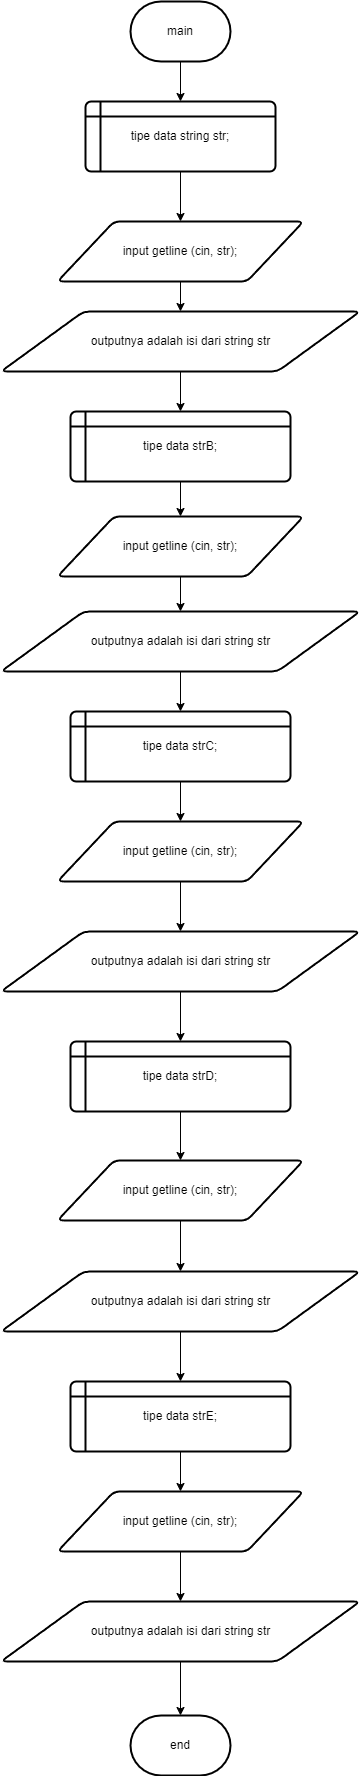

The diagram above was exported from draw.io. Its source (the exported page's mxGraphModel, read from the mxfile embedded in the PNG):
<mxGraphModel dx="1134" dy="651" grid="1" gridSize="10" guides="1" tooltips="1" connect="1" arrows="1" fold="1" page="1" pageScale="1" pageWidth="827" pageHeight="1169" math="0" shadow="0">
  <root>
    <mxCell id="0" />
    <mxCell id="1" parent="0" />
    <mxCell id="fqLBDKfmXoaSxWvz-H4--21" value="" style="edgeStyle=orthogonalEdgeStyle;rounded=0;orthogonalLoop=1;jettySize=auto;html=1;" edge="1" parent="1" source="fqLBDKfmXoaSxWvz-H4--1" target="fqLBDKfmXoaSxWvz-H4--2">
      <mxGeometry relative="1" as="geometry" />
    </mxCell>
    <mxCell id="fqLBDKfmXoaSxWvz-H4--1" value="main" style="strokeWidth=2;html=1;shape=mxgraph.flowchart.terminator;whiteSpace=wrap;" vertex="1" parent="1">
      <mxGeometry x="364" y="10" width="100" height="60" as="geometry" />
    </mxCell>
    <mxCell id="fqLBDKfmXoaSxWvz-H4--22" value="" style="edgeStyle=orthogonalEdgeStyle;rounded=0;orthogonalLoop=1;jettySize=auto;html=1;" edge="1" parent="1" source="fqLBDKfmXoaSxWvz-H4--2" target="fqLBDKfmXoaSxWvz-H4--3">
      <mxGeometry relative="1" as="geometry" />
    </mxCell>
    <mxCell id="fqLBDKfmXoaSxWvz-H4--2" value="tipe data string str;" style="shape=internalStorage;whiteSpace=wrap;html=1;dx=15;dy=15;rounded=1;arcSize=8;strokeWidth=2;" vertex="1" parent="1">
      <mxGeometry x="319" y="110" width="190" height="70" as="geometry" />
    </mxCell>
    <mxCell id="fqLBDKfmXoaSxWvz-H4--23" value="" style="edgeStyle=orthogonalEdgeStyle;rounded=0;orthogonalLoop=1;jettySize=auto;html=1;" edge="1" parent="1" source="fqLBDKfmXoaSxWvz-H4--3" target="fqLBDKfmXoaSxWvz-H4--4">
      <mxGeometry relative="1" as="geometry" />
    </mxCell>
    <mxCell id="fqLBDKfmXoaSxWvz-H4--3" value="input getline (cin, str);" style="shape=parallelogram;html=1;strokeWidth=2;perimeter=parallelogramPerimeter;whiteSpace=wrap;rounded=1;arcSize=12;size=0.23;" vertex="1" parent="1">
      <mxGeometry x="291" y="230" width="246" height="60" as="geometry" />
    </mxCell>
    <mxCell id="fqLBDKfmXoaSxWvz-H4--24" value="" style="edgeStyle=orthogonalEdgeStyle;rounded=0;orthogonalLoop=1;jettySize=auto;html=1;" edge="1" parent="1" source="fqLBDKfmXoaSxWvz-H4--4" target="fqLBDKfmXoaSxWvz-H4--5">
      <mxGeometry relative="1" as="geometry" />
    </mxCell>
    <mxCell id="fqLBDKfmXoaSxWvz-H4--4" value="outputnya adalah isi dari string str" style="shape=parallelogram;html=1;strokeWidth=2;perimeter=parallelogramPerimeter;whiteSpace=wrap;rounded=1;arcSize=12;size=0.23;" vertex="1" parent="1">
      <mxGeometry x="234.5" y="320" width="359" height="60" as="geometry" />
    </mxCell>
    <mxCell id="fqLBDKfmXoaSxWvz-H4--25" value="" style="edgeStyle=orthogonalEdgeStyle;rounded=0;orthogonalLoop=1;jettySize=auto;html=1;" edge="1" parent="1" source="fqLBDKfmXoaSxWvz-H4--5" target="fqLBDKfmXoaSxWvz-H4--6">
      <mxGeometry relative="1" as="geometry" />
    </mxCell>
    <mxCell id="fqLBDKfmXoaSxWvz-H4--5" value="tipe data strB;" style="shape=internalStorage;whiteSpace=wrap;html=1;dx=15;dy=15;rounded=1;arcSize=8;strokeWidth=2;" vertex="1" parent="1">
      <mxGeometry x="304" y="420" width="220" height="70" as="geometry" />
    </mxCell>
    <mxCell id="fqLBDKfmXoaSxWvz-H4--26" value="" style="edgeStyle=orthogonalEdgeStyle;rounded=0;orthogonalLoop=1;jettySize=auto;html=1;" edge="1" parent="1" source="fqLBDKfmXoaSxWvz-H4--6" target="fqLBDKfmXoaSxWvz-H4--7">
      <mxGeometry relative="1" as="geometry" />
    </mxCell>
    <mxCell id="fqLBDKfmXoaSxWvz-H4--6" value="input getline (cin, str);" style="shape=parallelogram;html=1;strokeWidth=2;perimeter=parallelogramPerimeter;whiteSpace=wrap;rounded=1;arcSize=12;size=0.23;" vertex="1" parent="1">
      <mxGeometry x="291" y="525" width="246" height="60" as="geometry" />
    </mxCell>
    <mxCell id="fqLBDKfmXoaSxWvz-H4--27" value="" style="edgeStyle=orthogonalEdgeStyle;rounded=0;orthogonalLoop=1;jettySize=auto;html=1;" edge="1" parent="1" source="fqLBDKfmXoaSxWvz-H4--7" target="fqLBDKfmXoaSxWvz-H4--8">
      <mxGeometry relative="1" as="geometry" />
    </mxCell>
    <mxCell id="fqLBDKfmXoaSxWvz-H4--7" value="outputnya adalah isi dari string str" style="shape=parallelogram;html=1;strokeWidth=2;perimeter=parallelogramPerimeter;whiteSpace=wrap;rounded=1;arcSize=12;size=0.23;" vertex="1" parent="1">
      <mxGeometry x="234.5" y="620" width="359" height="60" as="geometry" />
    </mxCell>
    <mxCell id="fqLBDKfmXoaSxWvz-H4--28" value="" style="edgeStyle=orthogonalEdgeStyle;rounded=0;orthogonalLoop=1;jettySize=auto;html=1;" edge="1" parent="1" source="fqLBDKfmXoaSxWvz-H4--8" target="fqLBDKfmXoaSxWvz-H4--9">
      <mxGeometry relative="1" as="geometry" />
    </mxCell>
    <mxCell id="fqLBDKfmXoaSxWvz-H4--8" value="tipe data strC;" style="shape=internalStorage;whiteSpace=wrap;html=1;dx=15;dy=15;rounded=1;arcSize=8;strokeWidth=2;" vertex="1" parent="1">
      <mxGeometry x="304" y="720" width="220" height="70" as="geometry" />
    </mxCell>
    <mxCell id="fqLBDKfmXoaSxWvz-H4--29" value="" style="edgeStyle=orthogonalEdgeStyle;rounded=0;orthogonalLoop=1;jettySize=auto;html=1;" edge="1" parent="1" source="fqLBDKfmXoaSxWvz-H4--9" target="fqLBDKfmXoaSxWvz-H4--10">
      <mxGeometry relative="1" as="geometry" />
    </mxCell>
    <mxCell id="fqLBDKfmXoaSxWvz-H4--9" value="input getline (cin, str);" style="shape=parallelogram;html=1;strokeWidth=2;perimeter=parallelogramPerimeter;whiteSpace=wrap;rounded=1;arcSize=12;size=0.23;" vertex="1" parent="1">
      <mxGeometry x="291" y="830" width="246" height="60" as="geometry" />
    </mxCell>
    <mxCell id="fqLBDKfmXoaSxWvz-H4--30" value="" style="edgeStyle=orthogonalEdgeStyle;rounded=0;orthogonalLoop=1;jettySize=auto;html=1;" edge="1" parent="1" source="fqLBDKfmXoaSxWvz-H4--10" target="fqLBDKfmXoaSxWvz-H4--11">
      <mxGeometry relative="1" as="geometry" />
    </mxCell>
    <mxCell id="fqLBDKfmXoaSxWvz-H4--10" value="outputnya adalah isi dari string str" style="shape=parallelogram;html=1;strokeWidth=2;perimeter=parallelogramPerimeter;whiteSpace=wrap;rounded=1;arcSize=12;size=0.23;" vertex="1" parent="1">
      <mxGeometry x="234.5" y="940" width="359" height="60" as="geometry" />
    </mxCell>
    <mxCell id="fqLBDKfmXoaSxWvz-H4--31" value="" style="edgeStyle=orthogonalEdgeStyle;rounded=0;orthogonalLoop=1;jettySize=auto;html=1;" edge="1" parent="1" source="fqLBDKfmXoaSxWvz-H4--11" target="fqLBDKfmXoaSxWvz-H4--12">
      <mxGeometry relative="1" as="geometry" />
    </mxCell>
    <mxCell id="fqLBDKfmXoaSxWvz-H4--11" value="tipe data strD;" style="shape=internalStorage;whiteSpace=wrap;html=1;dx=15;dy=15;rounded=1;arcSize=8;strokeWidth=2;" vertex="1" parent="1">
      <mxGeometry x="304" y="1050" width="220" height="70" as="geometry" />
    </mxCell>
    <mxCell id="fqLBDKfmXoaSxWvz-H4--32" value="" style="edgeStyle=orthogonalEdgeStyle;rounded=0;orthogonalLoop=1;jettySize=auto;html=1;" edge="1" parent="1" source="fqLBDKfmXoaSxWvz-H4--12" target="fqLBDKfmXoaSxWvz-H4--13">
      <mxGeometry relative="1" as="geometry" />
    </mxCell>
    <mxCell id="fqLBDKfmXoaSxWvz-H4--12" value="input getline (cin, str);" style="shape=parallelogram;html=1;strokeWidth=2;perimeter=parallelogramPerimeter;whiteSpace=wrap;rounded=1;arcSize=12;size=0.23;" vertex="1" parent="1">
      <mxGeometry x="291" y="1169" width="246" height="60" as="geometry" />
    </mxCell>
    <mxCell id="fqLBDKfmXoaSxWvz-H4--33" value="" style="edgeStyle=orthogonalEdgeStyle;rounded=0;orthogonalLoop=1;jettySize=auto;html=1;" edge="1" parent="1" source="fqLBDKfmXoaSxWvz-H4--13" target="fqLBDKfmXoaSxWvz-H4--14">
      <mxGeometry relative="1" as="geometry" />
    </mxCell>
    <mxCell id="fqLBDKfmXoaSxWvz-H4--13" value="outputnya adalah isi dari string str" style="shape=parallelogram;html=1;strokeWidth=2;perimeter=parallelogramPerimeter;whiteSpace=wrap;rounded=1;arcSize=12;size=0.23;" vertex="1" parent="1">
      <mxGeometry x="234.5" y="1280" width="359" height="60" as="geometry" />
    </mxCell>
    <mxCell id="fqLBDKfmXoaSxWvz-H4--34" value="" style="edgeStyle=orthogonalEdgeStyle;rounded=0;orthogonalLoop=1;jettySize=auto;html=1;" edge="1" parent="1" source="fqLBDKfmXoaSxWvz-H4--14" target="fqLBDKfmXoaSxWvz-H4--15">
      <mxGeometry relative="1" as="geometry" />
    </mxCell>
    <mxCell id="fqLBDKfmXoaSxWvz-H4--14" value="tipe data strE;" style="shape=internalStorage;whiteSpace=wrap;html=1;dx=15;dy=15;rounded=1;arcSize=8;strokeWidth=2;" vertex="1" parent="1">
      <mxGeometry x="304" y="1390" width="220" height="70" as="geometry" />
    </mxCell>
    <mxCell id="fqLBDKfmXoaSxWvz-H4--35" value="" style="edgeStyle=orthogonalEdgeStyle;rounded=0;orthogonalLoop=1;jettySize=auto;html=1;" edge="1" parent="1" source="fqLBDKfmXoaSxWvz-H4--15" target="fqLBDKfmXoaSxWvz-H4--16">
      <mxGeometry relative="1" as="geometry" />
    </mxCell>
    <mxCell id="fqLBDKfmXoaSxWvz-H4--15" value="input getline (cin, str);" style="shape=parallelogram;html=1;strokeWidth=2;perimeter=parallelogramPerimeter;whiteSpace=wrap;rounded=1;arcSize=12;size=0.23;" vertex="1" parent="1">
      <mxGeometry x="291" y="1500" width="246" height="60" as="geometry" />
    </mxCell>
    <mxCell id="fqLBDKfmXoaSxWvz-H4--36" value="" style="edgeStyle=orthogonalEdgeStyle;rounded=0;orthogonalLoop=1;jettySize=auto;html=1;" edge="1" parent="1" source="fqLBDKfmXoaSxWvz-H4--16" target="fqLBDKfmXoaSxWvz-H4--20">
      <mxGeometry relative="1" as="geometry" />
    </mxCell>
    <mxCell id="fqLBDKfmXoaSxWvz-H4--16" value="outputnya adalah isi dari string str" style="shape=parallelogram;html=1;strokeWidth=2;perimeter=parallelogramPerimeter;whiteSpace=wrap;rounded=1;arcSize=12;size=0.23;" vertex="1" parent="1">
      <mxGeometry x="234.5" y="1610" width="359" height="60" as="geometry" />
    </mxCell>
    <mxCell id="fqLBDKfmXoaSxWvz-H4--20" value="end" style="strokeWidth=2;html=1;shape=mxgraph.flowchart.terminator;whiteSpace=wrap;" vertex="1" parent="1">
      <mxGeometry x="364" y="1724" width="100" height="60" as="geometry" />
    </mxCell>
  </root>
</mxGraphModel>